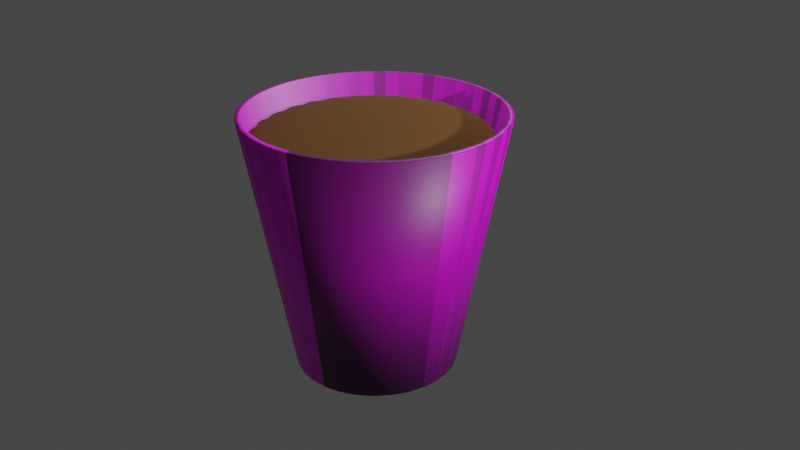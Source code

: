 # Source: drpeppercup.blend  (saved by Blender 3.4.6; exported with 4.5.12 LTS)
import bpy
from mathutils import Matrix  # noqa: F401  (used for matrix-valued properties, if any)

bpy.ops.wm.read_factory_settings(use_empty=True)
scene = bpy.context.scene
scene.name = 'Scene'

# ---- collections
col_collection = bpy.data.collections.new('Collection'); scene.collection.children.link(col_collection)

# ---- images (referenced by path relative to the original .blend; pixels are not part of the script)
import os
ASSET_DIR = os.environ.get("B2B_ASSET_DIR", "")  # directory of the original .blend (textures are referenced by path, not embedded)
HERE = os.path.dirname(os.path.abspath(__file__))  # packed textures are extracted next to this script under _unpacked/

def load_image(name, relpath, width, height, colorspace="sRGB"):
    """Load a texture the original file referenced (path relative to the .blend, or extracted next to this script)."""
    p = next((c for c in (os.path.join(HERE, relpath), os.path.join(ASSET_DIR, relpath)) if relpath and os.path.exists(c)), "")
    if p:
        img = bpy.data.images.load(p, check_existing=True)
        img.name = name
    else:  # same state as the original file: an image datablock whose file is absent (Cycles renders it pink)
        img = bpy.data.images.new(name, width, height)
        img.source = "FILE"
        img.filepath = "//" + (relpath or name)
    img.colorspace_settings.name = colorspace
    return img
img_2dr_pepper_logo_png_7329_jpg = load_image('2dr-pepper-logo-png-7329.jpg', '2dr-pepper-logo-png-7329.jpg', 1024, 1024, 'sRGB')

# ---- materials (node trees are filled in below, after node groups)
mat_material_001 = bpy.data.materials.new('Material.001')
mat_material_001.use_transparent_shadow = False
mat_material_007 = bpy.data.materials.new('Material.007')
mat_material_007.use_transparent_shadow = False

# ---- material node trees
mat_material_001.use_nodes = True; mat_material_001.node_tree.nodes.clear()
_N = mat_material_001.node_tree.nodes; _L = mat_material_001.node_tree.links
n0 = _N.new('ShaderNodeBsdfPrincipled'); n0.name = 'Principled BSDF'; n0.location = (10, 300)
n0.distribution = 'GGX'
n0.subsurface_method = 'RANDOM_WALK_SKIN'
n0.inputs[3].default_value = 1.45
n0.inputs[27].default_value = (0.0, 0.0, 0.0, 1.0)
n0.inputs[28].default_value = 1.0
n1 = _N.new('ShaderNodeOutputMaterial'); n1.name = 'Material Output'; n1.location = (300, 300)
n2 = _N.new('ShaderNodeTexImage'); n2.name = 'Image Texture'; n2.location = (-597, 142)
n2.image = img_2dr_pepper_logo_png_7329_jpg
n2.extension = 'CLIP'
_L.new(n0.outputs[0], n1.inputs[0])
_L.new(n2.outputs[0], n0.inputs[0])
n1.is_active_output = True
mat_material_007.use_nodes = True; mat_material_007.node_tree.nodes.clear()
_N = mat_material_007.node_tree.nodes; _L = mat_material_007.node_tree.links
n0 = _N.new('ShaderNodeBsdfPrincipled'); n0.name = 'Principled BSDF'; n0.location = (10, 300)
n0.distribution = 'GGX'
n0.subsurface_method = 'RANDOM_WALK_SKIN'
n0.inputs[0].default_value = (0.1149, 0.04363, 0.0, 1.0)
n0.inputs[2].default_value = 100.0
n0.inputs[3].default_value = 1.45
n0.inputs[27].default_value = (0.0, 0.0, 0.0, 1.0)
n0.inputs[28].default_value = 1.0
n1 = _N.new('ShaderNodeOutputMaterial'); n1.name = 'Material Output'; n1.location = (300, 300)
_L.new(n0.outputs[0], n1.inputs[0])
n1.is_active_output = True

# ---- world
world_world = bpy.data.worlds.new('World'); scene.world = world_world
world_world.use_nodes = True; world_world.node_tree.nodes.clear()
_N = world_world.node_tree.nodes; _L = world_world.node_tree.links
n0 = _N.new('ShaderNodeOutputWorld'); n0.name = 'World Output'; n0.location = (300, 300)
n1 = _N.new('ShaderNodeBackground'); n1.name = 'Background'; n1.location = (10, 300)
n1.inputs[0].default_value = (0.05088, 0.05088, 0.05088, 1.0)
_L.new(n1.outputs[0], n0.inputs[0])
n0.is_active_output = True
world_world.color = (0.05088, 0.05088, 0.05088)
world_world.use_sun_shadow = False
world_world.sun_shadow_jitter_overblur = 0.0

# ---- cameras
cam_camera = bpy.data.cameras.new('Camera')
cam_camera.clip_end = 100.0
cam_camera.ortho_scale = 7.314

# ---- lights
light_light = bpy.data.lights.new('Light', 'POINT')
light_light.transmission_factor = 0.0
light_light.energy = 1000.0
light_light.shadow_soft_size = 0.1
light_light.shadow_maximum_resolution = 0.006
light_light.use_absolute_resolution = True
light_light_001 = bpy.data.lights.new('Light.001', 'POINT')
light_light_001.transmission_factor = 0.0
light_light_001.energy = 1200.0
light_light_001.shadow_soft_size = 0.1
light_light_001.shadow_maximum_resolution = 0.006
light_light_001.use_absolute_resolution = True

# ---- meshes
me_cylinder_001 = bpy.data.meshes.new('Cylinder.001')
me_cylinder_001.from_pydata([(-5.492e-09, 0.6272, -1.0), (0.05234, 0.9986, 1.0), (0.1564, 0.9877, 1.0), (0.132, 0.6135, -1.0), (0.2588, 0.9659, 1.0), (0.3584, 0.9336, 1.0), (0.2583, 0.5729, -1.0), (0.454, 0.891, 1.0), (0.5446, 0.8387, 1.0), (0.3733, 0.5074, -1.0), (0.6293, 0.7771, 1.0), (0.7071, 0.7071, 1.0), (0.4719, 0.4197, -1.0), (0.7771, 0.6293, 1.0), (0.8387, 0.5446, 1.0), (0.5499, 0.3136, -1.0), (0.891, 0.454, 1.0), (0.9336, 0.3584, 1.0), (0.6039, 0.1938, -1.0), (0.9659, 0.2588, 1.0), (0.9877, 0.1564, 1.0), (0.6315, 0.06556, -1.0), (0.9986, 0.05234, 1.0), (0.9986, -0.05234, 1.0), (0.6315, -0.06556, -1.0), (0.9877, -0.1564, 1.0), (0.9659, -0.2588, 1.0), (0.6039, -0.1938, -1.0), (0.9336, -0.3584, 1.0), (0.891, -0.454, 1.0), (0.5499, -0.3136, -1.0), (0.8387, -0.5446, 1.0), (0.7771, -0.6293, 1.0), (0.4719, -0.4197, -1.0), (0.7071, -0.7071, 1.0), (0.6293, -0.7771, 1.0), (0.3733, -0.5074, -1.0), (0.5446, -0.8387, 1.0), (0.454, -0.891, 1.0), (0.2583, -0.5729, -1.0), (0.3584, -0.9336, 1.0), (0.2588, -0.9659, 1.0), (0.132, -0.6135, -1.0), (0.1564, -0.9877, 1.0), (0.05234, -0.9986, 1.0), (-5.492e-09, -0.6272, -1.0), (-0.05234, -0.9986, 1.0), (-0.1564, -0.9877, 1.0), (-0.132, -0.6135, -1.0), (-0.2588, -0.9659, 1.0), (-0.3584, -0.9336, 1.0), (-0.2583, -0.5729, -1.0), (-0.454, -0.891, 1.0), (-0.5446, -0.8387, 1.0), (-0.3733, -0.5074, -1.0), (-0.6293, -0.7771, 1.0), (-0.7071, -0.7071, 1.0), (-0.4719, -0.4197, -1.0), (-0.7771, -0.6293, 1.0), (-0.8387, -0.5446, 1.0), (-0.5499, -0.3136, -1.0), (-0.891, -0.454, 1.0), (-0.9336, -0.3584, 1.0), (-0.6039, -0.1938, -1.0), (-0.9659, -0.2588, 1.0), (-0.9877, -0.1564, 1.0), (-0.6315, -0.06556, -1.0), (-0.9986, -0.05234, 1.0), (-0.9986, 0.05234, 1.0), (-0.6315, 0.06556, -1.0), (-0.9877, 0.1564, 1.0), (-0.9659, 0.2588, 1.0), (-0.6039, 0.1938, -1.0), (-0.9336, 0.3584, 1.0), (-0.891, 0.454, 1.0), (-0.5499, 0.3136, -1.0), (-0.8387, 0.5446, 1.0), (-0.7771, 0.6293, 1.0), (-0.4719, 0.4197, -1.0), (-0.7071, 0.7071, 1.0), (-0.6293, 0.7771, 1.0), (-0.3733, 0.5074, -1.0), (-0.5446, 0.8387, 1.0), (-0.454, 0.891, 1.0), (-0.2583, 0.5729, -1.0), (-0.3584, 0.9336, 1.0), (-0.2588, 0.9659, 1.0), (-0.132, 0.6135, -1.0), (-0.1564, 0.9877, 1.0), (-0.05234, 0.9986, 1.0)], [], [(2, 4, 3), (9, 10, 11, 12), (5, 7, 6), (12, 13, 14, 15), (8, 10, 9), (15, 16, 17, 18), (11, 13, 12), (18, 19, 20, 21), (14, 16, 15), (21, 22, 23, 24), (17, 19, 18), (24, 25, 26, 27), (20, 22, 21), (27, 28, 29, 30), (23, 25, 24), (30, 31, 32, 33), (26, 28, 27), (33, 34, 35, 36), (29, 31, 30), (36, 37, 38, 39), (32, 34, 33), (39, 40, 41, 42), (35, 37, 36), (42, 43, 44, 45), (38, 40, 39), (45, 46, 47, 48), (41, 43, 42), (48, 49, 50, 51), (44, 46, 45), (51, 52, 53, 54), (47, 49, 48), (54, 55, 56, 57), (50, 52, 51), (57, 58, 59, 60), (53, 55, 54), (60, 61, 62, 63), (56, 58, 57), (63, 64, 65, 66), (59, 61, 60), (66, 67, 68, 69), (62, 64, 63), (69, 70, 71, 72), (65, 67, 66), (72, 73, 74, 75), (68, 70, 69), (75, 76, 77, 78), (71, 73, 72), (78, 79, 80, 81), (74, 76, 75), (81, 82, 83, 84), (77, 79, 78), (84, 85, 86, 87), (80, 82, 81), (0, 87, 88, 89), (83, 85, 84), (0, 3, 6, 9, 12, 15, 18, 21, 24, 27, 30, 33, 36, 39, 42, 45, 48, 51, 54, 57, 60, 63, 66, 69, 72, 75, 78, 81, 84, 87), (86, 88, 87), (0, 1, 2, 3), (6, 7, 8, 9), (3, 4, 5, 6), (89, 1, 0)])
me_cylinder_001.polygons.foreach_set('use_smooth', [True] * 61)
_uv = me_cylinder_001.uv_layers.new(name='UVMap')
_uv.uv.foreach_set('vector', [0.4825, 0.3367, 0.4813, 0.3368, 0.4813, 0.2648, 0.5044, 0.1074, 0.5043, 0.3075, 0.5021, 0.3075, 0.5017, 0.1075, 0.476, 0.2649, 0.4772, 0.2649, 0.4767, 0.3368, 0.4897, 0.1077, 0.4895, 0.3077, 0.4874, 0.3077, 0.4869, 0.1077, 0.4228, 0.3084, 0.4206, 0.3087, 0.4205, 0.1086, 0.4749, 0.1079, 0.4748, 0.3079, 0.4726, 0.3079, 0.4722, 0.1079, 0.4086, 0.1088, 0.4107, 0.1088, 0.4098, 0.3088, 0.4661, 0.108, 0.4659, 0.308, 0.4638, 0.3081, 0.4633, 0.1081, 0.4085, 0.3086, 0.4063, 0.3089, 0.4062, 0.1088, 0.4543, 0.1082, 0.4542, 0.3082, 0.452, 0.3082, 0.4516, 0.1082, 0.3894, 0.1091, 0.3916, 0.1091, 0.3907, 0.3091, 0.4631, 0.1081, 0.463, 0.3081, 0.4608, 0.3081, 0.4604, 0.1081, 0.3893, 0.3088, 0.3872, 0.3091, 0.387, 0.1091, 0.472, 0.1079, 0.4718, 0.308, 0.4696, 0.308, 0.4692, 0.108, 0.3869, 0.3089, 0.3848, 0.3092, 0.3847, 0.1092, 0.4926, 0.1076, 0.4924, 0.3077, 0.4902, 0.3077, 0.4899, 0.1077, 0.3942, 0.109, 0.3964, 0.1092, 0.3943, 0.309, 0.4956, 0.1076, 0.4954, 0.3076, 0.4932, 0.3077, 0.4928, 0.1076, 0.399, 0.109, 0.4012, 0.109, 0.4001, 0.309, 0.5163, 0.1072, 0.5161, 0.3073, 0.5139, 0.3074, 0.5136, 0.1073, 0.418, 0.3084, 0.4158, 0.3087, 0.4157, 0.1087, 0.5222, 0.1071, 0.5221, 0.3073, 0.5199, 0.3073, 0.5195, 0.1072, 0.4276, 0.3083, 0.4254, 0.3086, 0.4253, 0.1085, 0.5312, 0.107, 0.531, 0.3072, 0.5288, 0.3072, 0.5284, 0.1071, 0.4277, 0.1085, 0.4299, 0.1085, 0.4288, 0.3086, 0.5341, 0.107, 0.534, 0.3071, 0.5318, 0.3071, 0.5314, 0.107, 0.4396, 0.1083, 0.4418, 0.1085, 0.4397, 0.3084, 0.12, 0.1571, 0.1192, 0.7986, 0.1076, 0.7987, 0.1052, 0.1572, 0.4468, 0.1082, 0.449, 0.1082, 0.448, 0.3083, 0.1002, 0.1546, 0.0995, 0.7961, 0.08785, 0.7962, 0.0855, 0.1548, 0.4467, 0.3081, 0.4445, 0.3083, 0.4444, 0.1082, 0.08065, 0.1562, 0.07996, 0.7976, 0.06831, 0.7977, 0.06596, 0.1563, 0.1103, 0.7958, 0.09864, 0.7962, 0.1019, 0.1548, 0.0586, 0.1571, 0.05793, 0.7984, 0.04628, 0.7984, 0.04395, 0.1572, 0.08829, 0.7961, 0.07665, 0.796, 0.08272, 0.1548, 0.03612, 0.1573, 0.03542, 0.7985, 0.02377, 0.7986, 0.0215, 0.1574, 0.0723, 0.799, 0.06066, 0.7999, 0.06, 0.1586, 0.01667, 0.1583, 0.01593, 0.7994, 0.004279, 0.7995, 0.002073, 0.1584, 0.05035, 0.7994, 0.03871, 0.8003, 0.03805, 0.1591, 0.4915, 0.4114, 0.4914, 0.4833, 0.4902, 0.4834, 0.49, 0.4114, 0.02924, 0.8013, 0.0176, 0.8022, 0.01694, 0.1611, 0.4979, 0.4114, 0.4978, 0.4833, 0.4967, 0.4833, 0.4964, 0.4114, 0.4491, 0.4118, 0.4503, 0.4119, 0.4491, 0.4837, 0.5028, 0.4113, 0.5027, 0.4832, 0.5015, 0.4833, 0.5013, 0.4113, 0.4516, 0.4836, 0.4504, 0.4837, 0.4504, 0.4118, 0.5058, 0.2646, 0.5057, 0.3366, 0.5045, 0.3366, 0.5043, 0.2646, 0.4556, 0.4118, 0.4568, 0.4118, 0.4563, 0.4837, 0.5123, 0.2645, 0.5121, 0.3365, 0.511, 0.3365, 0.5108, 0.2646, 0.4603, 0.265, 0.4615, 0.2651, 0.4604, 0.337, 0.5204, 0.2645, 0.5203, 0.3364, 0.5191, 0.3364, 0.5189, 0.2645, 0.4668, 0.3368, 0.4656, 0.3369, 0.4655, 0.265, 0.5269, 0.2644, 0.5268, 0.3364, 0.5256, 0.3364, 0.5254, 0.2644, 0.4721, 0.3368, 0.4709, 0.3369, 0.4708, 0.2649, 0.5319, 0.2644, 0.5334, 0.2643, 0.5333, 0.3363, 0.5321, 0.3363, 0.4773, 0.2649, 0.4785, 0.2649, 0.4774, 0.3368, 0.583, 0.2576, 0.5958, 0.2787, 0.6067, 0.3067, 0.6154, 0.3404, 0.6214, 0.3784, 0.6245, 0.419, 0.6245, 0.4604, 0.6214, 0.5009, 0.6154, 0.5386, 0.6067, 0.5719, 0.5958, 0.5993, 0.583, 0.6197, 0.569, 0.6321, 0.5543, 0.636, 0.5397, 0.6313, 0.5257, 0.6182, 0.5129, 0.5971, 0.5019, 0.5691, 0.4933, 0.5354, 0.4873, 0.4974, 0.4842, 0.4568, 0.4842, 0.4153, 0.4873, 0.3749, 0.4933, 0.3372, 0.5019, 0.3039, 0.5129, 0.2765, 0.5257, 0.2561, 0.5397, 0.2437, 0.5543, 0.2397, 0.569, 0.2445, 0.4787, 0.2648, 0.4798, 0.2649, 0.4787, 0.3368, 0.535, 0.2643, 0.535, 0.3363, 0.5338, 0.3363, 0.5335, 0.2643, 0.5188, 0.2645, 0.5187, 0.3364, 0.5175, 0.3365, 0.5172, 0.2645, 0.5236, 0.2644, 0.5236, 0.3364, 0.5224, 0.3364, 0.5221, 0.2644, 0.4865, 0.3366, 0.4853, 0.3367, 0.4852, 0.2648])
me_cylinder_001.materials.append(mat_material_001)
me_cylinder_001.update()
me_cylinder_002 = bpy.data.meshes.new('Cylinder.002')
me_cylinder_002.from_pydata([(0.0, 1.0, -1.0), (0.0, 1.0, 1.0), (0.2079, 0.9781, -1.0), (0.2079, 0.9781, 1.0), (0.4067, 0.9135, -1.0), (0.4067, 0.9135, 1.0), (0.5878, 0.809, -1.0), (0.5878, 0.809, 1.0), (0.7431, 0.6691, -1.0), (0.7431, 0.6691, 1.0), (0.866, 0.5, -1.0), (0.866, 0.5, 1.0), (0.9511, 0.309, -1.0), (0.9511, 0.309, 1.0), (0.9945, 0.1045, -1.0), (0.9945, 0.1045, 1.0), (0.9945, -0.1045, -1.0), (0.9945, -0.1045, 1.0), (0.9511, -0.309, -1.0), (0.9511, -0.309, 1.0), (0.866, -0.5, -1.0), (0.866, -0.5, 1.0), (0.7431, -0.6691, -1.0), (0.7431, -0.6691, 1.0), (0.5878, -0.809, -1.0), (0.5878, -0.809, 1.0), (0.4067, -0.9135, -1.0), (0.4067, -0.9135, 1.0), (0.2079, -0.9781, -1.0), (0.2079, -0.9781, 1.0), (-8.742e-08, -1.0, -1.0), (-8.742e-08, -1.0, 1.0), (-0.2079, -0.9781, -1.0), (-0.2079, -0.9781, 1.0), (-0.4067, -0.9135, -1.0), (-0.4067, -0.9135, 1.0), (-0.5878, -0.809, -1.0), (-0.5878, -0.809, 1.0), (-0.7431, -0.6691, -1.0), (-0.7431, -0.6691, 1.0), (-0.866, -0.5, -1.0), (-0.866, -0.5, 1.0), (-0.9511, -0.309, -1.0), (-0.9511, -0.309, 1.0), (-0.9945, -0.1045, -1.0), (-0.9945, -0.1045, 1.0), (-0.9945, 0.1045, -1.0), (-0.9945, 0.1045, 1.0), (-0.9511, 0.309, -1.0), (-0.9511, 0.309, 1.0), (-0.866, 0.5, -1.0), (-0.866, 0.5, 1.0), (-0.7431, 0.6691, -1.0), (-0.7431, 0.6691, 1.0), (-0.5878, 0.809, -1.0), (-0.5878, 0.809, 1.0), (-0.4067, 0.9135, -1.0), (-0.4067, 0.9135, 1.0), (-0.2079, 0.9781, -1.0), (-0.2079, 0.9781, 1.0)], [], [(0, 1, 3, 2), (2, 3, 5, 4), (4, 5, 7, 6), (6, 7, 9, 8), (8, 9, 11, 10), (10, 11, 13, 12), (12, 13, 15, 14), (14, 15, 17, 16), (16, 17, 19, 18), (18, 19, 21, 20), (20, 21, 23, 22), (22, 23, 25, 24), (24, 25, 27, 26), (26, 27, 29, 28), (28, 29, 31, 30), (30, 31, 33, 32), (32, 33, 35, 34), (34, 35, 37, 36), (36, 37, 39, 38), (38, 39, 41, 40), (40, 41, 43, 42), (42, 43, 45, 44), (44, 45, 47, 46), (46, 47, 49, 48), (48, 49, 51, 50), (50, 51, 53, 52), (52, 53, 55, 54), (54, 55, 57, 56), (3, 1, 59, 57, 55, 53, 51, 49, 47, 45, 43, 41, 39, 37, 35, 33, 31, 29, 27, 25, 23, 21, 19, 17, 15, 13, 11, 9, 7, 5), (56, 57, 59, 58), (58, 59, 1, 0), (0, 2, 4, 6, 8, 10, 12, 14, 16, 18, 20, 22, 24, 26, 28, 30, 32, 34, 36, 38, 40, 42, 44, 46, 48, 50, 52, 54, 56, 58)])
me_cylinder_002.polygons.foreach_set('use_smooth', [True] * 32)
_uv = me_cylinder_002.uv_layers.new(name='UVMap')
_uv.uv.foreach_set('vector', [1.0, 0.5, 1.0, 1.0, 0.9667, 1.0, 0.9667, 0.5, 0.9667, 0.5, 0.9667, 1.0, 0.9333, 1.0, 0.9333, 0.5, 0.9333, 0.5, 0.9333, 1.0, 0.9, 1.0, 0.9, 0.5, 0.9, 0.5, 0.9, 1.0, 0.8667, 1.0, 0.8667, 0.5, 0.8667, 0.5, 0.8667, 1.0, 0.8333, 1.0, 0.8333, 0.5, 0.8333, 0.5, 0.8333, 1.0, 0.8, 1.0, 0.8, 0.5, 0.8, 0.5, 0.8, 1.0, 0.7667, 1.0, 0.7667, 0.5, 0.7667, 0.5, 0.7667, 1.0, 0.7333, 1.0, 0.7333, 0.5, 0.7333, 0.5, 0.7333, 1.0, 0.7, 1.0, 0.7, 0.5, 0.7, 0.5, 0.7, 1.0, 0.6667, 1.0, 0.6667, 0.5, 0.6667, 0.5, 0.6667, 1.0, 0.6333, 1.0, 0.6333, 0.5, 0.6333, 0.5, 0.6333, 1.0, 0.6, 1.0, 0.6, 0.5, 0.6, 0.5, 0.6, 1.0, 0.5667, 1.0, 0.5667, 0.5, 0.5667, 0.5, 0.5667, 1.0, 0.5333, 1.0, 0.5333, 0.5, 0.5333, 0.5, 0.5333, 1.0, 0.5, 1.0, 0.5, 0.5, 0.5, 0.5, 0.5, 1.0, 0.4667, 1.0, 0.4667, 0.5, 0.4667, 0.5, 0.4667, 1.0, 0.4333, 1.0, 0.4333, 0.5, 0.4333, 0.5, 0.4333, 1.0, 0.4, 1.0, 0.4, 0.5, 0.4, 0.5, 0.4, 1.0, 0.3667, 1.0, 0.3667, 0.5, 0.3667, 0.5, 0.3667, 1.0, 0.3333, 1.0, 0.3333, 0.5, 0.3333, 0.5, 0.3333, 1.0, 0.3, 1.0, 0.3, 0.5, 0.3, 0.5, 0.3, 1.0, 0.2667, 1.0, 0.2667, 0.5, 0.2667, 0.5, 0.2667, 1.0, 0.2333, 1.0, 0.2333, 0.5, 0.2333, 0.5, 0.2333, 1.0, 0.2, 1.0, 0.2, 0.5, 0.2, 0.5, 0.2, 1.0, 0.1667, 1.0, 0.1667, 0.5, 0.1667, 0.5, 0.1667, 1.0, 0.1333, 1.0, 0.1333, 0.5, 0.1333, 0.5, 0.1333, 1.0, 0.1, 1.0, 0.1, 0.5, 0.1, 0.5, 0.1, 1.0, 0.06667, 1.0, 0.06667, 0.5, 0.2999, 0.4848, 0.25, 0.49, 0.2001, 0.4848, 0.1524, 0.4693, 0.1089, 0.4442, 0.07165, 0.4106, 0.04215, 0.37, 0.02175, 0.3242, 0.01131, 0.2751, 0.01131, 0.2249, 0.02175, 0.1758, 0.04215, 0.13, 0.07165, 0.08941, 0.1089, 0.05584, 0.1524, 0.03075, 0.2001, 0.01524, 0.25, 0.01, 0.2999, 0.01524, 0.3476, 0.03075, 0.3911, 0.05584, 0.4284, 0.08941, 0.4578, 0.13, 0.4783, 0.1758, 0.4887, 0.2249, 0.4887, 0.2751, 0.4783, 0.3242, 0.4578, 0.37, 0.4284, 0.4106, 0.3911, 0.4442, 0.3476, 0.4693, 0.06667, 0.5, 0.06667, 1.0, 0.03333, 1.0, 0.03333, 0.5, 0.03333, 0.5, 0.03333, 1.0, -3.651e-07, 1.0, -3.651e-07, 0.5, 0.75, 0.49, 0.7999, 0.4848, 0.8476, 0.4693, 0.8911, 0.4442, 0.9284, 0.4106, 0.9578, 0.37, 0.9783, 0.3242, 0.9887, 0.2751, 0.9887, 0.2249, 0.9783, 0.1758, 0.9578, 0.13, 0.9284, 0.08941, 0.8911, 0.05584, 0.8476, 0.03075, 0.7999, 0.01524, 0.75, 0.01, 0.7001, 0.01524, 0.6524, 0.03075, 0.6089, 0.05584, 0.5716, 0.08941, 0.5422, 0.13, 0.5217, 0.1758, 0.5113, 0.2249, 0.5113, 0.2751, 0.5217, 0.3242, 0.5422, 0.37, 0.5716, 0.4106, 0.6089, 0.4442, 0.6524, 0.4693, 0.7001, 0.4848])
me_cylinder_002.materials.append(mat_material_007)
me_cylinder_002.use_remesh_fix_poles = True
me_cylinder_002.use_remesh_preserve_attributes = False
me_cylinder_002.update()

# ---- objects
ob_light = bpy.data.objects.new('Light', light_light)
ob_camera = bpy.data.objects.new('Camera', cam_camera)
ob_cylinder = bpy.data.objects.new('Cylinder', me_cylinder_001)
ob_liquid = bpy.data.objects.new('liquid', me_cylinder_002)
ob_light_001 = bpy.data.objects.new('Light.001', light_light_001)

# ---- transforms, parenting, visibility, modifiers, constraints
ob_light.location = (2.176, 3.633, 5.904)
ob_light.rotation_euler = (0.6503, 0.05522, -3.617)
ob_light.lock_rotations_4d = False
ob_light.empty_display_type = 'ARROWS'
ob_light.color = (0.0, 0.0, 0.0, 0.0)
ob_light.lineart.crease_threshold = 0.0
ob_camera.location = (0.1279, -7.573, 3.618)
ob_camera.rotation_euler = (1.137, 0.0004115, -0.01477)
ob_camera.lock_rotations_4d = False
ob_camera.empty_display_type = 'ARROWS'
ob_camera.color = (0.0, 0.0, 0.0, 0.0)
ob_camera.display_type = 'WIRE'
ob_camera.lineart.crease_threshold = 0.0
ob_cylinder.location = (0.05618, 0.009236, 0.0)
ob_cylinder.rotation_euler = (0.0, -0.0, -5.483)
_m = ob_cylinder.modifiers.new('Solidify', 'SOLIDIFY')
_m.thickness = 0.04
ob_liquid.location = (0.03066, -0.0003889, 0.8149)
ob_liquid.rotation_euler = (0.0, -0.0, -5.485)
ob_liquid.scale = (0.9795, 0.9496, -0.1003)
_m = ob_liquid.modifiers.new('Subdivision', 'SUBSURF')
_m.levels = 5
_m.render_levels = 4
ob_light_001.location = (4.402, -3.809, 2.44)
ob_light_001.rotation_euler = (0.6503, 0.05522, -0.8615)
ob_light_001.lock_rotations_4d = False
ob_light_001.empty_display_type = 'ARROWS'
ob_light_001.color = (0.0, 0.0, 0.0, 0.0)
ob_light_001.lineart.crease_threshold = 0.0

# ---- collection membership
col_collection.objects.link(ob_light)
col_collection.objects.link(ob_camera)
col_collection.objects.link(ob_cylinder)
col_collection.objects.link(ob_liquid)
col_collection.objects.link(ob_light_001)

# ---- scene / render settings (as saved in the file)
scene.camera = ob_camera
scene.frame_start = 1; scene.frame_end = 250; scene.frame_set(1)
scene.render.engine = 'BLENDER_EEVEE_NEXT'
scene.cycles.sampling_pattern = 'TABULATED_SOBOL'
scene.cycles.use_light_tree = False
scene.view_settings.view_transform = 'Filmic'
bpy.context.view_layer.update()
